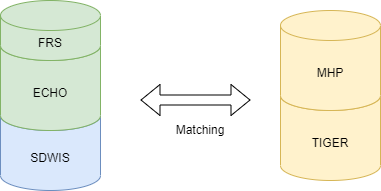

The diagram above was exported from draw.io. Its source (the exported page's mxGraphModel, read from the mxfile embedded in the PNG):
<mxGraphModel dx="1209" dy="844" grid="1" gridSize="10" guides="1" tooltips="1" connect="1" arrows="1" fold="1" page="1" pageScale="1" pageWidth="850" pageHeight="1100" math="0" shadow="0">
  <root>
    <mxCell id="0" />
    <mxCell id="1" parent="0" />
    <mxCell id="0EF_Gi2hQmi4vaubO_jO-1" value="SDWIS" style="shape=cylinder3;whiteSpace=wrap;html=1;boundedLbl=1;backgroundOutline=1;size=15;fillColor=#dae8fc;strokeColor=#6c8ebf;" vertex="1" parent="1">
      <mxGeometry x="220" y="160" width="100" height="90" as="geometry" />
    </mxCell>
    <mxCell id="0EF_Gi2hQmi4vaubO_jO-2" value="ECHO" style="shape=cylinder3;whiteSpace=wrap;html=1;boundedLbl=1;backgroundOutline=1;size=15;fillColor=#d5e8d4;strokeColor=#82b366;" vertex="1" parent="1">
      <mxGeometry x="220" y="90" width="100" height="100" as="geometry" />
    </mxCell>
    <mxCell id="0EF_Gi2hQmi4vaubO_jO-3" value="FRS" style="shape=cylinder3;whiteSpace=wrap;html=1;boundedLbl=1;backgroundOutline=1;size=15;fillColor=#d5e8d4;strokeColor=#82b366;" vertex="1" parent="1">
      <mxGeometry x="220" y="60" width="100" height="60" as="geometry" />
    </mxCell>
    <mxCell id="0EF_Gi2hQmi4vaubO_jO-6" value="TIGER" style="shape=cylinder3;whiteSpace=wrap;html=1;boundedLbl=1;backgroundOutline=1;size=15;fillColor=#fff2cc;strokeColor=#d6b656;" vertex="1" parent="1">
      <mxGeometry x="500" y="140" width="100" height="100" as="geometry" />
    </mxCell>
    <mxCell id="0EF_Gi2hQmi4vaubO_jO-7" value="MHP" style="shape=cylinder3;whiteSpace=wrap;html=1;boundedLbl=1;backgroundOutline=1;size=15;fillColor=#fff2cc;strokeColor=#d6b656;" vertex="1" parent="1">
      <mxGeometry x="500" y="70" width="100" height="100" as="geometry" />
    </mxCell>
    <mxCell id="0EF_Gi2hQmi4vaubO_jO-15" value="" style="shape=flexArrow;endArrow=classic;startArrow=classic;html=1;rounded=0;" edge="1" parent="1">
      <mxGeometry width="100" height="100" relative="1" as="geometry">
        <mxPoint x="360" y="159.5" as="sourcePoint" />
        <mxPoint x="470" y="159.5" as="targetPoint" />
      </mxGeometry>
    </mxCell>
    <mxCell id="0EF_Gi2hQmi4vaubO_jO-16" value="Matching" style="text;html=1;strokeColor=none;fillColor=none;align=center;verticalAlign=middle;whiteSpace=wrap;rounded=0;" vertex="1" parent="1">
      <mxGeometry x="390" y="175" width="60" height="30" as="geometry" />
    </mxCell>
  </root>
</mxGraphModel>